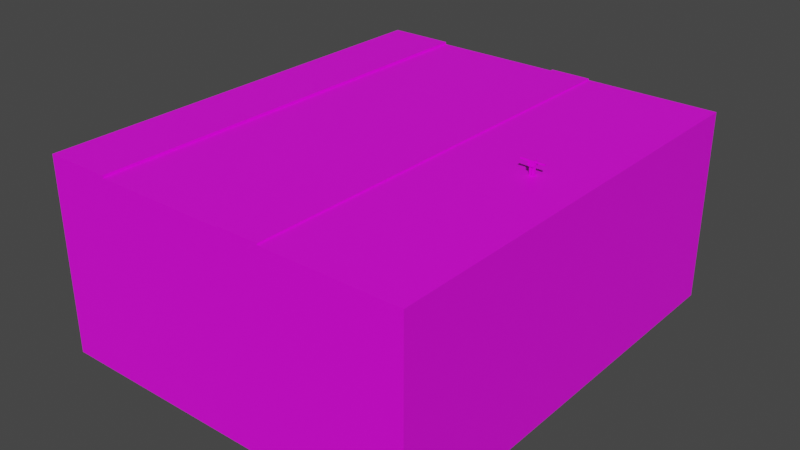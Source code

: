 # Source: model-scenario-ground-level0-road-complete-2.blend  (saved by Blender 3.1.7; exported with 4.5.12 LTS)
import bpy
from mathutils import Matrix  # noqa: F401  (used for matrix-valued properties, if any)

bpy.ops.wm.read_factory_settings(use_empty=True)
scene = bpy.context.scene
scene.name = 'Scene'

# ---- collections
col_collection = bpy.data.collections.new('Collection'); scene.collection.children.link(col_collection)

# ---- images (referenced by path relative to the original .blend; pixels are not part of the script)
import os
ASSET_DIR = os.environ.get("B2B_ASSET_DIR", "")  # directory of the original .blend (textures are referenced by path, not embedded)
HERE = os.path.dirname(os.path.abspath(__file__))  # packed textures are extracted next to this script under _unpacked/

def load_image(name, relpath, width, height, colorspace="sRGB"):
    """Load a texture the original file referenced (path relative to the .blend, or extracted next to this script)."""
    p = next((c for c in (os.path.join(HERE, relpath), os.path.join(ASSET_DIR, relpath)) if relpath and os.path.exists(c)), "")
    if p:
        img = bpy.data.images.load(p, check_existing=True)
        img.name = name
    else:  # same state as the original file: an image datablock whose file is absent (Cycles renders it pink)
        img = bpy.data.images.new(name, width, height)
        img.source = "FILE"
        img.filepath = "//" + (relpath or name)
    img.colorspace_settings.name = colorspace
    return img
img_texture_scenario_static_level0_road_complete_0_png = load_image('texture-scenario-static-level0-road-complete-0.png', 'texture-scenario-static-level0-road-complete-0.png', 1024, 1024, 'sRGB')
img_texture_character_playable_cubeman_tga = load_image('texture-character-playable-cubeman.tga', 'texture-character-playable-cubeman.tga', 1024, 1024, 'sRGB')

# ---- materials (node trees are filled in below, after node groups)
mat_material_road = bpy.data.materials.new('material_road')
mat_material_road.use_transparent_shadow = False
mat_material_concrete = bpy.data.materials.new('material_concrete')
mat_material_concrete.use_transparent_shadow = False
mat_material_character_playable_cubeman = bpy.data.materials.new('material_character_playable_cubeman')
mat_material_character_playable_cubeman.alpha_threshold = 0.0
mat_material_character_playable_cubeman.use_transparent_shadow = False
mat_material_character_playable_cubeman.line_color = (0.0, 0.0, 0.0, 1.0)

# ---- material node trees
mat_material_road.use_nodes = True; mat_material_road.node_tree.nodes.clear()
_N = mat_material_road.node_tree.nodes; _L = mat_material_road.node_tree.links
n0 = _N.new('ShaderNodeBsdfPrincipled'); n0.name = 'Principled BSDF'; n0.location = (10, 300)
n0.distribution = 'GGX'
n0.subsurface_method = 'RANDOM_WALK_SKIN'
n0.inputs[3].default_value = 1.45
n0.inputs[27].default_value = (0.0, 0.0, 0.0, 1.0)
n0.inputs[28].default_value = 1.0
n1 = _N.new('ShaderNodeOutputMaterial'); n1.name = 'Material Output'; n1.location = (300, 300)
n2 = _N.new('ShaderNodeTexImage'); n2.name = 'Image Texture'; n2.location = (-280, 280)
n2.image = img_texture_scenario_static_level0_road_complete_0_png
_L.new(n0.outputs[0], n1.inputs[0])
_L.new(n2.outputs[0], n0.inputs[0])
n1.is_active_output = True
mat_material_concrete.use_nodes = True; mat_material_concrete.node_tree.nodes.clear()
_N = mat_material_concrete.node_tree.nodes; _L = mat_material_concrete.node_tree.links
n0 = _N.new('ShaderNodeBsdfPrincipled'); n0.name = 'Principled BSDF'; n0.location = (10, 300)
n0.distribution = 'GGX'
n0.subsurface_method = 'RANDOM_WALK_SKIN'
n0.inputs[3].default_value = 1.45
n0.inputs[27].default_value = (0.0, 0.0, 0.0, 1.0)
n0.inputs[28].default_value = 1.0
n1 = _N.new('ShaderNodeOutputMaterial'); n1.name = 'Material Output'; n1.location = (300, 300)
n2 = _N.new('ShaderNodeTexImage'); n2.name = 'Image Texture'; n2.location = (-280, 280)
n2.image = img_texture_scenario_static_level0_road_complete_0_png
_L.new(n0.outputs[0], n1.inputs[0])
_L.new(n2.outputs[0], n0.inputs[0])
n1.is_active_output = True
mat_material_character_playable_cubeman.use_nodes = True; mat_material_character_playable_cubeman.node_tree.nodes.clear()
_N = mat_material_character_playable_cubeman.node_tree.nodes; _L = mat_material_character_playable_cubeman.node_tree.links
n0 = _N.new('ShaderNodeOutputMaterial'); n0.name = 'Material Output'; n0.location = (300, 300)
n1 = _N.new('ShaderNodeBsdfPrincipled'); n1.name = 'Principled BSDF'; n1.location = (10, 300)
n1.distribution = 'GGX'
n1.subsurface_method = 'RANDOM_WALK_SKIN'
n1.inputs[2].default_value = 0.4
n1.inputs[3].default_value = 1.45
n1.inputs[27].default_value = (0.0, 0.0, 0.0, 1.0)
n1.inputs[28].default_value = 1.0
n2 = _N.new('ShaderNodeTexImage'); n2.name = 'Image Texture'; n2.location = (-280, 280)
n2.image = img_texture_character_playable_cubeman_tga
_L.new(n1.outputs[0], n0.inputs[0])
_L.new(n2.outputs[0], n1.inputs[0])
n0.is_active_output = True

# ---- world
world_world = bpy.data.worlds.new('World'); scene.world = world_world
world_world.use_nodes = True; world_world.node_tree.nodes.clear()
_N = world_world.node_tree.nodes; _L = world_world.node_tree.links
n0 = _N.new('ShaderNodeOutputWorld'); n0.name = 'World Output'; n0.location = (300, 300)
n1 = _N.new('ShaderNodeBackground'); n1.name = 'Background'; n1.location = (10, 300)
n1.inputs[0].default_value = (0.05088, 0.05088, 0.05088, 1.0)
_L.new(n1.outputs[0], n0.inputs[0])
n0.is_active_output = True
world_world.color = (0.05088, 0.05088, 0.05088)
world_world.use_sun_shadow = False
world_world.sun_shadow_jitter_overblur = 0.0

# ---- meshes
me_cube_001 = bpy.data.meshes.new('Cube.001')
me_cube_001.from_pydata([(-27.02, -23.24, 1.13), (-27.02, 23.24, 1.13), (5.38, -23.24, -19.0), (5.38, -23.24, 1.13), (5.38, 23.24, -19.0), (5.38, 23.24, 1.13), (-13.0, 23.24, 1.13), (-8.642, 23.24, 1.13), (-8.642, -23.24, 1.13), (-13.0, -23.24, 1.13), (-13.0, 23.24, 1.28), (-8.642, 23.24, 1.28), (-8.642, -23.24, 1.28), (-13.0, -23.24, 1.28), (-27.02, -23.24, 1.38), (-27.02, 23.24, 1.38), (-34.01, -23.24, 1.38), (-34.01, 23.24, 1.38), (-34.01, 23.24, -19.0), (-34.01, -23.24, -19.0)], [], [(4, 5, 3, 2), (6, 1, 0, 9), (5, 7, 8, 3), (11, 10, 13, 12), (8, 7, 11, 12), (6, 9, 13, 10), (14, 15, 17, 16), (0, 1, 15, 14), (5, 4, 18, 17, 15, 1, 6, 10, 11, 7), (2, 3, 8, 12, 13, 9, 0, 14, 16, 19)])
me_cube_001.polygons.foreach_set('material_index', [1, 1, 1, 0, 0, 0, 0, 0, 1, 1])
_uv = me_cube_001.uv_layers.new(name='UVMap')
_uv.uv.foreach_set('vector', [0.2438, 0.006211, 0.006211, 0.006211, 0.006211, 0.4938, 0.2438, 0.4938, 0.4938, 0.7438, 0.4938, 0.5062, 0.006211, 0.5062, 0.006211, 0.7438, 0.4938, 0.006211, 0.2562, 0.006211, 0.2562, 0.4938, 0.4938, 0.4938, 0.9938, 0.6188, 0.9938, 0.5687, 0.5062, 0.5687, 0.5062, 0.6188, 0.9313, 0.4938, 0.9313, 0.006211, 0.8812, 0.006211, 0.8812, 0.4938, 0.5062, 0.6813, 0.9938, 0.6813, 0.9938, 0.6312, 0.5062, 0.6312, 0.8688, 0.4938, 0.8688, 0.006211, 0.7562, 0.006211, 0.7562, 0.4938, 0.5062, 0.5563, 0.9938, 0.5563, 0.9938, 0.5062, 0.5062, 0.5062, 0.5091, 0.006222, 0.7438, 0.006211, 0.7438, 0.4938, 0.5062, 0.4938, 0.5062, 0.4073, 0.5091, 0.4073, 0.5091, 0.2337, 0.5074, 0.2337, 0.5074, 0.1798, 0.5091, 0.1798, 0.4938, 0.9938, 0.01216, 0.9938, 0.01218, 0.9092, 0.00858, 0.9092, 0.008586, 0.8829, 0.01218, 0.8829, 0.0122, 0.7983, 0.006211, 0.7983, 0.00622, 0.7562, 0.4938, 0.7562])
me_cube_001.materials.append(mat_material_road)
me_cube_001.materials.append(mat_material_concrete)
me_cube_001.use_remesh_fix_poles = True
me_cube_001.use_remesh_preserve_attributes = False
me_cube_001.update()
me_cube_002 = bpy.data.meshes.new('Cube.002')
me_cube_002.from_pydata([(0.2906, 0.2906, 1.482), (0.2906, 0.2906, 0.9004), (0.2906, -0.2906, 1.482), (0.2906, -0.2906, 0.9004), (-0.2906, 0.2906, 1.482), (-0.2906, 0.2906, 0.9004), (-0.2906, -0.2906, 1.482), (-0.2906, -0.2906, 0.9004), (0.2906, 0.2906, 1.078), (0.2906, 0.2906, 1.018), (-0.2906, -0.2906, 1.018), (-0.2906, -0.2906, 1.078), (0.2906, -0.2906, 1.078), (0.2906, -0.2906, 1.018), (-0.2906, 0.2906, 1.078), (-0.2906, 0.2906, 1.018), (0.3081, 0.2906, 1.078), (0.3081, 0.2906, 1.018), (0.3081, -0.2906, 1.078), (0.3081, -0.2906, 1.018), (-0.3081, -0.2906, 1.018), (-0.3081, -0.2906, 1.078), (-0.3081, 0.2906, 1.078), (-0.3081, 0.2906, 1.018), (0.2906, 0.3081, 1.078), (0.2906, 0.3081, 1.018), (-0.2906, 0.3081, 1.078), (-0.2906, 0.3081, 1.018), (0.3081, 0.3081, 1.078), (0.3081, 0.3081, 1.018), (-0.3081, 0.3081, 1.078), (-0.3081, 0.3081, 1.018), (-0.2906, -0.3081, 1.018), (-0.2906, -0.3081, 1.078), (0.2906, -0.3081, 1.078), (0.2906, -0.3081, 1.018), (0.3081, -0.3081, 1.078), (0.3081, -0.3081, 1.018), (-0.3081, -0.3081, 1.018), (-0.3081, -0.3081, 1.078), (-0.1138, 0.02919, 0.1756), (-0.1138, 0.02919, 0.8932), (-0.1138, 0.2567, 0.1756), (-0.1138, 0.2567, 0.8932), (0.1138, 0.02919, 0.1756), (0.1138, 0.02919, 0.8932), (0.1138, 0.2567, 0.1756), (0.1138, 0.2567, 0.8932), (-0.1138, 0.02919, 0.4704), (-0.1138, 0.02919, 0.6057), (-0.1138, 0.2567, 0.6057), (-0.1138, 0.2567, 0.4704), (0.1138, 0.2567, 0.6057), (0.1138, 0.2567, 0.4704), (0.1138, 0.02919, 0.6057), (0.1138, 0.02919, 0.4704), (0.1138, 0.2567, 0.5381), (0.1138, 0.02919, 0.5381), (-0.127, 0.02911, 0.0009494), (-0.127, 0.02911, 0.1662), (-0.127, 0.2553, 0.0009494), (-0.127, 0.2553, 0.1662), (0.2915, 0.02911, 0.0009494), (0.2915, 0.02911, 0.1172), (0.2915, 0.2553, 0.0009494), (0.2915, 0.2553, 0.1172), (0.1169, 0.2553, 0.0009494), (0.1169, 0.2553, 0.1662), (0.1169, 0.02911, 0.0009494), (0.1169, 0.02911, 0.1662), (-0.1138, -0.2565, 0.1756), (-0.1138, -0.2565, 0.8932), (-0.1138, -0.02901, 0.1756), (-0.1138, -0.02901, 0.8932), (0.1138, -0.2565, 0.1756), (0.1138, -0.2565, 0.8932), (0.1138, -0.02901, 0.1756), (0.1138, -0.02901, 0.8932), (-0.1138, -0.2565, 0.4704), (-0.1138, -0.2565, 0.6057), (-0.1138, -0.02901, 0.6057), (-0.1138, -0.02901, 0.4704), (0.1138, -0.02901, 0.6057), (0.1138, -0.02901, 0.4704), (0.1138, -0.2565, 0.6057), (0.1138, -0.2565, 0.4704), (0.1138, -0.02901, 0.5381), (0.1138, -0.2565, 0.5381), (-0.127, -0.2566, 0.0009494), (-0.127, -0.2566, 0.1662), (-0.127, -0.03047, 0.0009494), (-0.127, -0.03047, 0.1662), (0.2915, -0.2566, 0.0009494), (0.2915, -0.2566, 0.1172), (0.2915, -0.03047, 0.0009494), (0.2915, -0.03047, 0.1172), (0.1169, -0.03047, 0.0009494), (0.1169, -0.03047, 0.1662), (0.1169, -0.2566, 0.0009494), (0.1169, -0.2566, 0.1662), (-0.08728, 1.032, 1.25), (-0.08728, 0.33, 1.25), (-0.08728, 1.032, 1.399), (-0.08728, 0.33, 1.399), (0.08728, 1.032, 1.25), (0.08728, 0.33, 1.25), (0.08728, 1.032, 1.399), (0.08728, 0.33, 1.399), (-0.08728, 0.6923, 1.25), (-0.08728, 0.5923, 1.25), (-0.08728, 0.5923, 1.399), (-0.08728, 0.6923, 1.399), (0.08728, 0.5923, 1.399), (0.08728, 0.6923, 1.399), (0.08728, 0.5923, 1.25), (0.08728, 0.6923, 1.25), (-0.08728, 0.6423, 1.399), (-0.08728, 0.6423, 1.25), (-0.09249, 1.195, 1.245), (-0.09249, 1.036, 1.245), (-0.09249, 1.195, 1.404), (-0.09249, 1.036, 1.404), (0.09249, 1.195, 1.245), (0.09249, 1.036, 1.245), (0.09249, 1.195, 1.404), (0.09249, 1.036, 1.404), (-0.08728, -1.032, 1.399), (-0.08728, -0.33, 1.399), (-0.08728, -1.032, 1.249), (-0.08728, -0.33, 1.249), (0.08728, -1.032, 1.399), (0.08728, -0.33, 1.399), (0.08728, -1.032, 1.249), (0.08728, -0.33, 1.249), (-0.08728, -0.6923, 1.399), (-0.08728, -0.5923, 1.399), (-0.08728, -0.5923, 1.249), (-0.08728, -0.6923, 1.249), (0.08728, -0.5923, 1.249), (0.08728, -0.6923, 1.249), (0.08728, -0.5923, 1.399), (0.08728, -0.6923, 1.399), (-0.08728, -0.6423, 1.249), (-0.08728, -0.6423, 1.399), (-0.09249, -1.195, 1.404), (-0.09249, -1.036, 1.404), (-0.09249, -1.195, 1.245), (-0.09249, -1.036, 1.245), (0.09249, -1.195, 1.404), (0.09249, -1.036, 1.404), (0.09249, -1.195, 1.245), (0.09249, -1.036, 1.245)], [], [(0, 4, 6, 2), (12, 2, 6, 11), (11, 6, 4, 14), (5, 1, 3, 7), (8, 0, 2, 12), (14, 4, 0, 8), (5, 15, 9, 1), (8, 16, 28, 24), (1, 9, 13, 3), (11, 21, 39, 33), (7, 10, 15, 5), (15, 23, 31, 27), (3, 13, 10, 7), (18, 12, 34, 36), (17, 16, 18, 19), (9, 15, 27, 25), (13, 9, 17, 19), (8, 12, 18, 16), (20, 21, 22, 23), (10, 13, 35, 32), (15, 10, 20, 23), (11, 14, 22, 21), (27, 26, 24, 25), (26, 27, 31, 30), (25, 24, 28, 29), (14, 8, 24, 26), (22, 14, 26, 30), (16, 17, 29, 28), (23, 22, 30, 31), (17, 9, 25, 29), (34, 35, 37, 36), (35, 34, 33, 32), (32, 33, 39, 38), (19, 18, 36, 37), (12, 11, 33, 34), (21, 20, 38, 39), (20, 10, 32, 38), (13, 19, 37, 35), (49, 41, 43, 50), (50, 43, 47, 52), (52, 47, 45, 54), (54, 45, 41, 49), (42, 46, 44, 40), (47, 43, 41, 45), (44, 55, 48, 40), (55, 57, 54, 49, 48), (46, 53, 55, 44), (53, 56, 57, 55), (42, 51, 53, 46), (51, 50, 52, 56, 53), (40, 48, 51, 42), (48, 49, 50, 51), (58, 59, 61, 60), (57, 56, 52, 54), (66, 67, 65, 64), (64, 65, 63, 62), (68, 69, 59, 58), (66, 64, 62, 68), (67, 61, 59, 69), (65, 67, 69, 63), (60, 66, 68, 58), (62, 63, 69, 68), (60, 61, 67, 66), (79, 71, 73, 80), (80, 73, 77, 82), (82, 77, 75, 84), (84, 75, 71, 79), (72, 76, 74, 70), (77, 73, 71, 75), (74, 85, 78, 70), (85, 87, 84, 79, 78), (76, 83, 85, 74), (83, 86, 87, 85), (72, 81, 83, 76), (81, 80, 82, 86, 83), (70, 78, 81, 72), (78, 79, 80, 81), (88, 89, 91, 90), (87, 86, 82, 84), (96, 97, 95, 94), (94, 95, 93, 92), (98, 99, 89, 88), (96, 94, 92, 98), (97, 91, 89, 99), (95, 97, 99, 93), (90, 96, 98, 88), (92, 93, 99, 98), (90, 91, 97, 96), (109, 101, 103, 110), (110, 103, 107, 112), (112, 107, 105, 114), (114, 105, 101, 109), (102, 106, 104, 100), (107, 103, 101, 105), (104, 115, 108, 100), (115, 114, 109, 117, 108), (106, 113, 115, 104), (113, 112, 114, 115), (102, 111, 113, 106), (111, 116, 110, 112, 113), (100, 108, 111, 102), (108, 117, 116, 111), (118, 119, 121, 120), (116, 117, 109, 110), (120, 121, 125, 124), (124, 125, 123, 122), (122, 123, 119, 118), (120, 124, 122, 118), (125, 121, 119, 123), (135, 127, 129, 136), (136, 129, 133, 138), (138, 133, 131, 140), (140, 131, 127, 135), (128, 132, 130, 126), (133, 129, 127, 131), (130, 141, 134, 126), (141, 140, 135, 143, 134), (132, 139, 141, 130), (139, 138, 140, 141), (128, 137, 139, 132), (137, 142, 136, 138, 139), (126, 134, 137, 128), (134, 143, 142, 137), (144, 145, 147, 146), (142, 143, 135, 136), (146, 147, 151, 150), (150, 151, 149, 148), (148, 149, 145, 144), (146, 150, 148, 144), (151, 147, 145, 149)])
_uv = me_cube_002.uv_layers.new(name='UVMap')
_uv.uv.foreach_set('vector', [0.03194, 0.6515, 0.141, 0.6515, 0.141, 0.7625, 0.03194, 0.7625, 0.3013, 0.7625, 0.2255, 0.7625, 0.2255, 0.6515, 0.3013, 0.6515, 0.2211, 0.6471, 0.1454, 0.6471, 0.1454, 0.5361, 0.2211, 0.5361, 0.03194, 0.5361, 0.141, 0.5361, 0.141, 0.6471, 0.03194, 0.6471, 0.2211, 0.7625, 0.1454, 0.7625, 0.1454, 0.6515, 0.2211, 0.6515, 0.3013, 0.6471, 0.2255, 0.6471, 0.2255, 0.5361, 0.3013, 0.5361, 0.4589, 0.6471, 0.4368, 0.6471, 0.4368, 0.5361, 0.4589, 0.5361, 0.04553, 0.2538, 0.03682, 0.2538, 0.03682, 0.2477, 0.04553, 0.2477, 0.4754, 0.7886, 0.4533, 0.7886, 0.4533, 0.6776, 0.4754, 0.6776, 0.3358, 0.4583, 0.3445, 0.4583, 0.3445, 0.4644, 0.3358, 0.4644, 0.4721, 0.927, 0.45, 0.927, 0.45, 0.816, 0.4721, 0.816, 0.04553, 0.03569, 0.03682, 0.03569, 0.03682, 0.02955, 0.04553, 0.02955, 0.449, 0.7886, 0.4269, 0.7886, 0.4269, 0.6776, 0.449, 0.6776, 0.03682, 0.4583, 0.04553, 0.4583, 0.04553, 0.4644, 0.03682, 0.4644, 0.4717, 0.2401, 0.4419, 0.2401, 0.4419, 0.03569, 0.4717, 0.03569, 0.3358, 0.03569, 0.04553, 0.03569, 0.04553, 0.02955, 0.3358, 0.02955, 0.3358, 0.2401, 0.3358, 0.03569, 0.3445, 0.03569, 0.3445, 0.2401, 0.04553, 0.2538, 0.04553, 0.4583, 0.03682, 0.4583, 0.03682, 0.2538, 0.3763, 0.2401, 0.3465, 0.2401, 0.3465, 0.03569, 0.3763, 0.03569, 0.04553, 0.2401, 0.3358, 0.2401, 0.3358, 0.2463, 0.04553, 0.2463, 0.04553, 0.03569, 0.04553, 0.2401, 0.03682, 0.2401, 0.03682, 0.03569, 0.3358, 0.4583, 0.3358, 0.2538, 0.3445, 0.2538, 0.3445, 0.4583, 0.4081, 0.2401, 0.3783, 0.2401, 0.3783, 0.03569, 0.4081, 0.03569, 0.3783, 0.2401, 0.4081, 0.2401, 0.4081, 0.2463, 0.3783, 0.2463, 0.4081, 0.03569, 0.3783, 0.03569, 0.3783, 0.02955, 0.4081, 0.02955, 0.3358, 0.2538, 0.04553, 0.2538, 0.04553, 0.2477, 0.3358, 0.2477, 0.3445, 0.2538, 0.3358, 0.2538, 0.3358, 0.2477, 0.3445, 0.2477, 0.4419, 0.2401, 0.4717, 0.2401, 0.4717, 0.2463, 0.4419, 0.2463, 0.3763, 0.03569, 0.3465, 0.03569, 0.3465, 0.02955, 0.3763, 0.02955, 0.3445, 0.03569, 0.3358, 0.03569, 0.3358, 0.02955, 0.3445, 0.02955, 0.4101, 0.2401, 0.4399, 0.2401, 0.4399, 0.2463, 0.4101, 0.2463, 0.4399, 0.2401, 0.4101, 0.2401, 0.4101, 0.03569, 0.4399, 0.03569, 0.4399, 0.03569, 0.4101, 0.03569, 0.4101, 0.02955, 0.4399, 0.02955, 0.4717, 0.03569, 0.4419, 0.03569, 0.4419, 0.02955, 0.4717, 0.02955, 0.04553, 0.4583, 0.3358, 0.4583, 0.3358, 0.4644, 0.04553, 0.4644, 0.3465, 0.2401, 0.3763, 0.2401, 0.3763, 0.2463, 0.3465, 0.2463, 0.03682, 0.2401, 0.04553, 0.2401, 0.04553, 0.2463, 0.03682, 0.2463, 0.3358, 0.2401, 0.3445, 0.2401, 0.3445, 0.2463, 0.3358, 0.2463, 0.1217, 0.8491, 0.1217, 0.904, 0.07899, 0.904, 0.07899, 0.8491, 0.1687, 0.8491, 0.1687, 0.904, 0.126, 0.904, 0.126, 0.8491, 0.3483, 0.6182, 0.3483, 0.6731, 0.3056, 0.6731, 0.3056, 0.6182, 0.3954, 0.6182, 0.3954, 0.6731, 0.3527, 0.6731, 0.3527, 0.6182, 0.1731, 0.9085, 0.2158, 0.9085, 0.2158, 0.9519, 0.1731, 0.9519, 0.07899, 0.9085, 0.1217, 0.9085, 0.1217, 0.9519, 0.07899, 0.9519, 0.3954, 0.5361, 0.3954, 0.5924, 0.3527, 0.5924, 0.3527, 0.5361, 0.3954, 0.5924, 0.3954, 0.6053, 0.3954, 0.6182, 0.3527, 0.6182, 0.3527, 0.5924, 0.3483, 0.5361, 0.3483, 0.5924, 0.3056, 0.5924, 0.3056, 0.5361, 0.3483, 0.5924, 0.3483, 0.6053, 0.3056, 0.6053, 0.3056, 0.5924, 0.1687, 0.767, 0.1687, 0.8233, 0.126, 0.8233, 0.126, 0.767, 0.1687, 0.8233, 0.1687, 0.8491, 0.126, 0.8491, 0.126, 0.8362, 0.126, 0.8233, 0.1217, 0.767, 0.1217, 0.8233, 0.07899, 0.8233, 0.07899, 0.767, 0.1217, 0.8233, 0.1217, 0.8491, 0.07899, 0.8491, 0.07899, 0.8233, 0.98, 0.2505, 0.9072, 0.2505, 0.9072, 0.1389, 0.98, 0.1389, 0.3056, 0.6053, 0.3483, 0.6053, 0.3483, 0.6182, 0.3056, 0.6182, 0.5976, 0.3214, 0.5248, 0.3214, 0.5464, 0.2352, 0.5976, 0.2352, 0.9584, 0.365, 0.9072, 0.365, 0.9072, 0.2534, 0.9584, 0.2534, 0.9046, 0.3541, 0.8317, 0.3541, 0.8317, 0.2338, 0.9046, 0.2338, 0.7294, 0.32, 0.7294, 0.2338, 0.8291, 0.2338, 0.8291, 0.32, 0.6244, 0.113, 0.6244, 0.2322, 0.5248, 0.2322, 0.5248, 0.113, 0.6244, 0.02433, 0.6244, 0.113, 0.5248, 0.113, 0.5248, 0.02433, 0.7294, 0.4403, 0.7294, 0.32, 0.8291, 0.32, 0.8291, 0.4403, 0.9046, 0.4403, 0.8533, 0.4403, 0.8317, 0.3541, 0.9046, 0.3541, 0.5976, 0.4417, 0.5248, 0.4417, 0.5248, 0.3214, 0.5976, 0.3214, 0.3483, 0.7597, 0.3483, 0.8146, 0.3056, 0.8146, 0.3056, 0.7597, 0.2628, 0.8491, 0.2628, 0.904, 0.2201, 0.904, 0.2201, 0.8491, 0.07463, 0.8491, 0.07463, 0.904, 0.03194, 0.904, 0.03194, 0.8491, 0.2158, 0.8491, 0.2158, 0.904, 0.1731, 0.904, 0.1731, 0.8491, 0.03194, 0.9085, 0.07463, 0.9085, 0.07463, 0.9519, 0.03194, 0.9519, 0.126, 0.9085, 0.1687, 0.9085, 0.1687, 0.9519, 0.126, 0.9519, 0.2158, 0.767, 0.2158, 0.8233, 0.1731, 0.8233, 0.1731, 0.767, 0.2158, 0.8233, 0.2158, 0.8362, 0.2158, 0.8491, 0.1731, 0.8491, 0.1731, 0.8233, 0.07463, 0.767, 0.07463, 0.8233, 0.03194, 0.8233, 0.03194, 0.767, 0.07463, 0.8233, 0.07463, 0.8362, 0.03194, 0.8362, 0.03194, 0.8233, 0.2628, 0.767, 0.2628, 0.8233, 0.2201, 0.8233, 0.2201, 0.767, 0.2628, 0.8233, 0.2628, 0.8491, 0.2201, 0.8491, 0.2201, 0.8362, 0.2201, 0.8233, 0.3483, 0.6776, 0.3483, 0.7339, 0.3056, 0.7339, 0.3056, 0.6776, 0.3483, 0.7339, 0.3483, 0.7597, 0.3056, 0.7597, 0.3056, 0.7339, 0.98, 0.1359, 0.9072, 0.1359, 0.9072, 0.02433, 0.98, 0.02433, 0.03194, 0.8362, 0.07463, 0.8362, 0.07463, 0.8491, 0.03194, 0.8491, 0.6731, 0.3214, 0.6003, 0.3214, 0.6219, 0.2352, 0.6731, 0.2352, 0.9584, 0.4796, 0.9072, 0.4796, 0.9072, 0.368, 0.9584, 0.368, 0.9046, 0.1447, 0.8317, 0.1447, 0.8317, 0.02433, 0.9046, 0.02433, 0.7294, 0.1105, 0.7294, 0.02433, 0.8291, 0.02433, 0.8291, 0.1105, 0.6271, 0.1435, 0.6271, 0.02433, 0.7268, 0.02433, 0.7268, 0.1435, 0.6271, 0.2322, 0.6271, 0.1435, 0.7268, 0.1435, 0.7268, 0.2322, 0.7294, 0.2308, 0.7294, 0.1105, 0.8291, 0.1105, 0.8291, 0.2308, 0.9046, 0.2308, 0.8533, 0.2308, 0.8317, 0.1447, 0.9046, 0.1447, 0.6731, 0.4417, 0.6003, 0.4417, 0.6003, 0.3214, 0.6731, 0.3214, 0.3337, 0.9029, 0.3337, 0.953, 0.3056, 0.953, 0.3056, 0.9029, 0.3854, 0.7614, 0.3854, 0.8115, 0.3527, 0.8115, 0.3527, 0.7614, 0.4456, 0.8999, 0.4456, 0.95, 0.4175, 0.95, 0.4175, 0.8999, 0.2999, 0.8509, 0.2999, 0.901, 0.2672, 0.901, 0.2672, 0.8509, 0.2953, 0.9054, 0.2953, 0.9387, 0.2672, 0.9387, 0.2672, 0.9054, 0.2482, 0.9462, 0.2482, 0.9796, 0.2201, 0.9796, 0.2201, 0.9462, 0.2999, 0.767, 0.2999, 0.8318, 0.2672, 0.8318, 0.2672, 0.767, 0.2999, 0.8318, 0.2999, 0.8509, 0.2672, 0.8509, 0.2672, 0.8413, 0.2672, 0.8318, 0.4456, 0.816, 0.4456, 0.8808, 0.4175, 0.8808, 0.4175, 0.816, 0.4456, 0.8808, 0.4456, 0.8999, 0.4175, 0.8999, 0.4175, 0.8808, 0.3854, 0.6776, 0.3854, 0.7423, 0.3527, 0.7423, 0.3527, 0.6776, 0.3854, 0.7423, 0.3854, 0.7519, 0.3854, 0.7614, 0.3527, 0.7614, 0.3527, 0.7423, 0.3337, 0.819, 0.3337, 0.8838, 0.3056, 0.8838, 0.3056, 0.819, 0.3337, 0.8838, 0.3337, 0.8934, 0.3056, 0.8934, 0.3056, 0.8838, 0.9499, 0.7795, 0.9499, 0.8904, 0.8535, 0.8904, 0.8535, 0.7795, 0.3056, 0.8934, 0.3337, 0.8934, 0.3337, 0.9029, 0.3056, 0.9029, 0.8511, 0.6812, 0.7547, 0.6812, 0.7547, 0.5521, 0.8511, 0.5521, 0.9499, 0.6658, 0.9499, 0.7767, 0.8535, 0.7767, 0.8535, 0.6658, 0.7522, 0.9449, 0.6559, 0.9449, 0.6559, 0.8159, 0.7522, 0.8159, 0.6534, 0.684, 0.6534, 0.8131, 0.5571, 0.8131, 0.5571, 0.684, 0.7522, 0.5521, 0.7522, 0.6812, 0.6559, 0.6812, 0.6559, 0.5521, 0.4132, 0.8999, 0.4132, 0.95, 0.3851, 0.95, 0.3851, 0.8999, 0.4325, 0.62, 0.4325, 0.6701, 0.3997, 0.6701, 0.3997, 0.62, 0.3807, 0.8999, 0.3807, 0.95, 0.3527, 0.95, 0.3527, 0.8999, 0.4225, 0.7614, 0.4225, 0.8115, 0.3898, 0.8115, 0.3898, 0.7614, 0.2482, 0.9085, 0.2482, 0.9418, 0.2201, 0.9418, 0.2201, 0.9085, 0.2953, 0.9432, 0.2953, 0.9765, 0.2672, 0.9765, 0.2672, 0.9432, 0.4225, 0.6776, 0.4225, 0.7423, 0.3898, 0.7423, 0.3898, 0.6776, 0.4225, 0.7423, 0.4225, 0.7614, 0.3898, 0.7614, 0.3898, 0.7519, 0.3898, 0.7423, 0.3807, 0.816, 0.3807, 0.8808, 0.3527, 0.8808, 0.3527, 0.816, 0.3807, 0.8808, 0.3807, 0.8999, 0.3527, 0.8999, 0.3527, 0.8808, 0.4325, 0.5361, 0.4325, 0.6009, 0.3997, 0.6009, 0.3997, 0.5361, 0.4325, 0.6009, 0.4325, 0.6104, 0.4325, 0.62, 0.3997, 0.62, 0.3997, 0.6009, 0.4132, 0.816, 0.4132, 0.8808, 0.3851, 0.8808, 0.3851, 0.816, 0.4132, 0.8808, 0.4132, 0.8903, 0.3851, 0.8903, 0.3851, 0.8808, 0.9499, 0.5521, 0.9499, 0.663, 0.8535, 0.663, 0.8535, 0.5521, 0.3851, 0.8903, 0.4132, 0.8903, 0.4132, 0.8999, 0.3851, 0.8999, 0.6534, 0.9449, 0.5571, 0.9449, 0.5571, 0.8159, 0.6534, 0.8159, 0.8511, 0.8159, 0.8511, 0.9268, 0.7547, 0.9268, 0.7547, 0.8159, 0.8511, 0.8131, 0.7547, 0.8131, 0.7547, 0.684, 0.8511, 0.684, 0.7522, 0.684, 0.7522, 0.8131, 0.6559, 0.8131, 0.6559, 0.684, 0.6534, 0.5521, 0.6534, 0.6812, 0.5571, 0.6812, 0.5571, 0.5521])
me_cube_002.materials.append(mat_material_character_playable_cubeman)
me_cube_002.use_remesh_preserve_volume = False
me_cube_002.use_remesh_preserve_attributes = False
me_cube_002.use_mirror_vertex_groups = False
me_cube_002.update()

# ---- objects
ob_mesh = bpy.data.objects.new('mesh', me_cube_001)
ob_cubeman = bpy.data.objects.new('cubeman', me_cube_002)

# ---- transforms, parenting, visibility, modifiers, constraints
ob_mesh.location = (0.0, 0.0, 0.0)
ob_cubeman.location = (0.0, 0.0, 1.114)
ob_cubeman.rotation_euler = (0.0, -0.0, 1.571)
ob_cubeman.lock_rotations_4d = False
ob_cubeman.empty_display_type = 'ARROWS'
ob_cubeman.lineart.crease_threshold = 0.0
_vg = ob_cubeman.vertex_groups.new(name='root')
_vg = ob_cubeman.vertex_groups.new(name='spine1')
_vg.add([0, 1, 2, 3, 4, 5, 6, 7, 8, 9, 10, 11, 12, 13, 14, 15, 16, 17, 18, 19, 20, 21, 22, 23, 24, 25, 26, 27, 28, 29, 30, 31, 32, 33, 34, 35, 36, 37, 38, 39], 1.0, 'REPLACE')
_vg = ob_cubeman.vertex_groups.new(name='spine2')
_vg = ob_cubeman.vertex_groups.new(name='neck')
_vg = ob_cubeman.vertex_groups.new(name='head')
_vg = ob_cubeman.vertex_groups.new(name='bicep.R')
_vg.add([127, 129, 131, 133, 135, 136, 138, 140], 1.0, 'REPLACE')
_vg = ob_cubeman.vertex_groups.new(name='elbow.R')
_vg.add([134, 135, 136, 137, 138, 139, 140, 141, 142, 143], 1.0, 'REPLACE')
_vg = ob_cubeman.vertex_groups.new(name='forearm.R')
_vg.add([126, 128, 130, 132, 134, 137, 139, 141], 1.0, 'REPLACE')
_vg = ob_cubeman.vertex_groups.new(name='hand.R')
_vg.add([144, 145, 146, 147, 148, 149, 150, 151], 1.0, 'REPLACE')
_vg = ob_cubeman.vertex_groups.new(name='weapon.R')
_vg = ob_cubeman.vertex_groups.new(name='hip.R')
_vg.add([71, 73, 75, 77, 79, 80, 82, 84], 1.0, 'REPLACE')
_vg = ob_cubeman.vertex_groups.new(name='knee.R')
_vg.add([78, 79, 80, 81, 82, 83, 84, 85, 86, 87], 1.0, 'REPLACE')
_vg = ob_cubeman.vertex_groups.new(name='shin.R')
_vg.add([70, 72, 74, 76, 78, 81, 83, 85], 1.0, 'REPLACE')
_vg = ob_cubeman.vertex_groups.new(name='foot.R')
_vg.add([88, 89, 90, 91, 96, 97, 98, 99], 1.0, 'REPLACE')
_vg = ob_cubeman.vertex_groups.new(name='toe.R')
_vg.add([92, 93, 94, 95, 96, 97, 98, 99], 1.0, 'REPLACE')
_vg = ob_cubeman.vertex_groups.new(name='bicep.L')
_vg.add([101, 103, 105, 107, 109, 110, 112, 114], 1.0, 'REPLACE')
_vg = ob_cubeman.vertex_groups.new(name='elbow.L')
_vg.add([108, 109, 110, 111, 112, 113, 114, 115, 116, 117], 1.0, 'REPLACE')
_vg = ob_cubeman.vertex_groups.new(name='forearm.L')
_vg.add([100, 102, 104, 106, 108, 111, 113, 115], 1.0, 'REPLACE')
_vg = ob_cubeman.vertex_groups.new(name='hand.L')
_vg.add([118, 119, 120, 121, 122, 123, 124, 125], 1.0, 'REPLACE')
_vg = ob_cubeman.vertex_groups.new(name='weapon.L')
_vg = ob_cubeman.vertex_groups.new(name='hip.L')
_vg.add([41, 43, 45, 47, 49, 50, 52, 54], 1.0, 'REPLACE')
_vg = ob_cubeman.vertex_groups.new(name='knee.L')
_vg.add([48, 49, 50, 51, 52, 53, 54, 55, 56, 57], 1.0, 'REPLACE')
_vg = ob_cubeman.vertex_groups.new(name='shin.L')
_vg.add([40, 42, 44, 46, 48, 51, 53, 55], 1.0, 'REPLACE')
_vg = ob_cubeman.vertex_groups.new(name='foot.L')
_vg.add([58, 59, 60, 61, 66, 67, 68, 69], 1.0, 'REPLACE')
_vg = ob_cubeman.vertex_groups.new(name='toe.L')
_vg.add([62, 63, 64, 65, 66, 67, 68, 69], 1.0, 'REPLACE')
_m = ob_cubeman.modifiers.new('Armature', 'ARMATURE')

# ---- collection membership
col_collection.objects.link(ob_mesh)
col_collection.objects.link(ob_cubeman)

# ---- scene / render settings (as saved in the file)
scene.frame_start = 1; scene.frame_end = 250; scene.frame_set(1)
scene.render.engine = 'BLENDER_EEVEE_NEXT'
scene.render.fps = 25
scene.cycles.sampling_pattern = 'TABULATED_SOBOL'
scene.cycles.use_light_tree = False
scene.view_settings.view_transform = 'Filmic'
bpy.context.view_layer.update()

# ---- added for rendering (the .blend has no active camera and no usable light): camera, sun
cam_auto = bpy.data.cameras.new('AutoCamera')
cam_auto.lens = 50.0
cam_auto.sensor_width = 36.0
cam_auto.clip_end = 1049.58
ob_auto_camera = bpy.data.objects.new('AutoCamera', cam_auto)
scene.collection.objects.link(ob_auto_camera)
ob_auto_camera.location = (45.4928, -71.7667, 39.6418)
ob_auto_camera.rotation_euler = (1.09748, -7.21219e-08, 0.694738)
scene.camera = ob_auto_camera
light_auto_sun = bpy.data.lights.new('AutoSun', 'SUN')
light_auto_sun.energy = 3.0
light_auto_sun.angle = 0.0523599
ob_auto_sun = bpy.data.objects.new('AutoSun', light_auto_sun)
scene.collection.objects.link(ob_auto_sun)
ob_auto_sun.rotation_euler = (0.872665, 0.174533, 0.523599)
bpy.context.view_layer.update()
